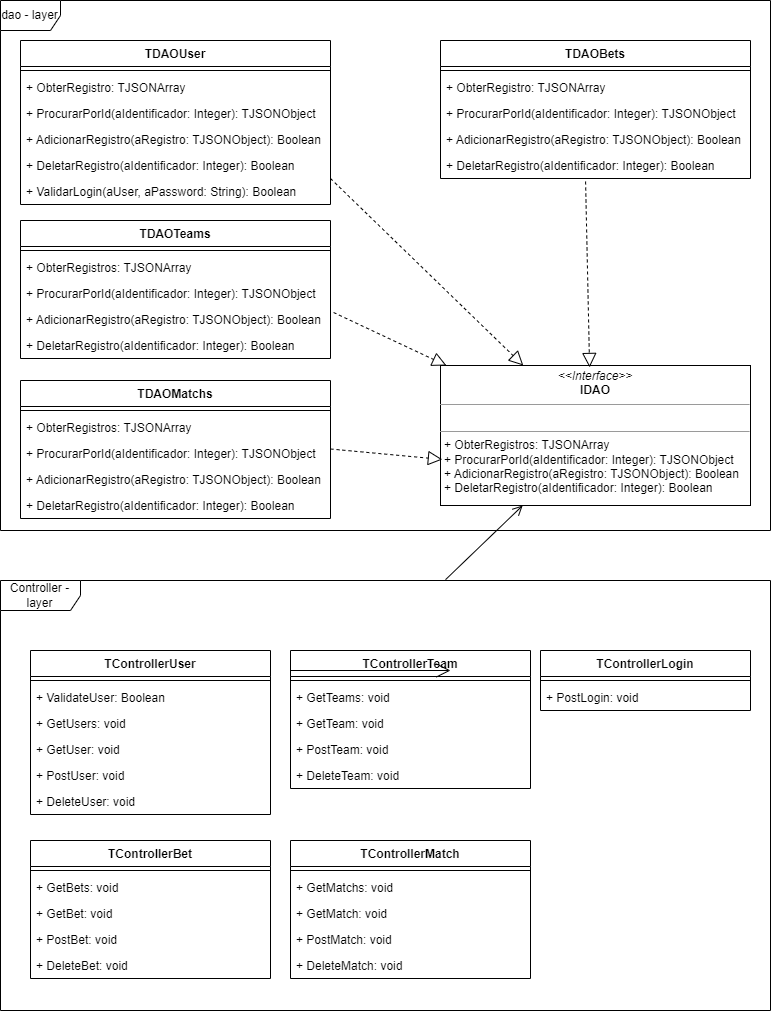

The diagram above was exported from draw.io. Its source (the exported page's mxGraphModel, read from the mxfile embedded in the PNG):
<mxGraphModel dx="934" dy="804" grid="1" gridSize="10" guides="1" tooltips="1" connect="1" arrows="1" fold="1" page="1" pageScale="1" pageWidth="827" pageHeight="1169" math="0" shadow="0">
  <root>
    <mxCell id="0" />
    <mxCell id="1" parent="0" />
    <mxCell id="qS6DiDYk2PjgTgFD92xH-4" value="dao - layer" style="shape=umlFrame;whiteSpace=wrap;html=1;pointerEvents=0;" vertex="1" parent="1">
      <mxGeometry x="330" y="150" width="770" height="530" as="geometry" />
    </mxCell>
    <mxCell id="qS6DiDYk2PjgTgFD92xH-14" value="TDAOUser" style="swimlane;fontStyle=1;align=center;verticalAlign=top;childLayout=stackLayout;horizontal=1;startSize=26;horizontalStack=0;resizeParent=1;resizeParentMax=0;resizeLast=0;collapsible=1;marginBottom=0;" vertex="1" parent="1">
      <mxGeometry x="350" y="190" width="310" height="164" as="geometry">
        <mxRectangle x="350" y="190" width="100" height="30" as="alternateBounds" />
      </mxGeometry>
    </mxCell>
    <mxCell id="qS6DiDYk2PjgTgFD92xH-16" value="" style="line;strokeWidth=1;fillColor=none;align=left;verticalAlign=middle;spacingTop=-1;spacingLeft=3;spacingRight=3;rotatable=0;labelPosition=right;points=[];portConstraint=eastwest;strokeColor=inherit;" vertex="1" parent="qS6DiDYk2PjgTgFD92xH-14">
      <mxGeometry y="26" width="310" height="8" as="geometry" />
    </mxCell>
    <mxCell id="qS6DiDYk2PjgTgFD92xH-17" value="+ ObterRegistro: TJSONArray" style="text;strokeColor=none;fillColor=none;align=left;verticalAlign=top;spacingLeft=4;spacingRight=4;overflow=hidden;rotatable=0;points=[[0,0.5],[1,0.5]];portConstraint=eastwest;" vertex="1" parent="qS6DiDYk2PjgTgFD92xH-14">
      <mxGeometry y="34" width="310" height="26" as="geometry" />
    </mxCell>
    <mxCell id="qS6DiDYk2PjgTgFD92xH-19" value="+ ProcurarPorId(aIdentificador: Integer): TJSONObject" style="text;strokeColor=none;fillColor=none;align=left;verticalAlign=top;spacingLeft=4;spacingRight=4;overflow=hidden;rotatable=0;points=[[0,0.5],[1,0.5]];portConstraint=eastwest;" vertex="1" parent="qS6DiDYk2PjgTgFD92xH-14">
      <mxGeometry y="60" width="310" height="26" as="geometry" />
    </mxCell>
    <mxCell id="qS6DiDYk2PjgTgFD92xH-20" value="+ AdicionarRegistro(aRegistro: TJSONObject): Boolean&#10;" style="text;strokeColor=none;fillColor=none;align=left;verticalAlign=top;spacingLeft=4;spacingRight=4;overflow=hidden;rotatable=0;points=[[0,0.5],[1,0.5]];portConstraint=eastwest;" vertex="1" parent="qS6DiDYk2PjgTgFD92xH-14">
      <mxGeometry y="86" width="310" height="26" as="geometry" />
    </mxCell>
    <mxCell id="qS6DiDYk2PjgTgFD92xH-21" value="+ DeletarRegistro(aIdentificador: Integer): Boolean" style="text;strokeColor=none;fillColor=none;align=left;verticalAlign=top;spacingLeft=4;spacingRight=4;overflow=hidden;rotatable=0;points=[[0,0.5],[1,0.5]];portConstraint=eastwest;" vertex="1" parent="qS6DiDYk2PjgTgFD92xH-14">
      <mxGeometry y="112" width="310" height="26" as="geometry" />
    </mxCell>
    <mxCell id="qS6DiDYk2PjgTgFD92xH-22" value="+ ValidarLogin(aUser, aPassword: String): Boolean" style="text;strokeColor=none;fillColor=none;align=left;verticalAlign=top;spacingLeft=4;spacingRight=4;overflow=hidden;rotatable=0;points=[[0,0.5],[1,0.5]];portConstraint=eastwest;" vertex="1" parent="qS6DiDYk2PjgTgFD92xH-14">
      <mxGeometry y="138" width="310" height="26" as="geometry" />
    </mxCell>
    <mxCell id="qS6DiDYk2PjgTgFD92xH-23" value="TDAOTeams&#10;" style="swimlane;fontStyle=1;align=center;verticalAlign=top;childLayout=stackLayout;horizontal=1;startSize=26;horizontalStack=0;resizeParent=1;resizeParentMax=0;resizeLast=0;collapsible=1;marginBottom=0;" vertex="1" parent="1">
      <mxGeometry x="350" y="370" width="310" height="138" as="geometry" />
    </mxCell>
    <mxCell id="qS6DiDYk2PjgTgFD92xH-25" value="" style="line;strokeWidth=1;fillColor=none;align=left;verticalAlign=middle;spacingTop=-1;spacingLeft=3;spacingRight=3;rotatable=0;labelPosition=right;points=[];portConstraint=eastwest;strokeColor=inherit;" vertex="1" parent="qS6DiDYk2PjgTgFD92xH-23">
      <mxGeometry y="26" width="310" height="8" as="geometry" />
    </mxCell>
    <mxCell id="qS6DiDYk2PjgTgFD92xH-26" value="+ ObterRegistros: TJSONArray" style="text;strokeColor=none;fillColor=none;align=left;verticalAlign=top;spacingLeft=4;spacingRight=4;overflow=hidden;rotatable=0;points=[[0,0.5],[1,0.5]];portConstraint=eastwest;" vertex="1" parent="qS6DiDYk2PjgTgFD92xH-23">
      <mxGeometry y="34" width="310" height="26" as="geometry" />
    </mxCell>
    <mxCell id="qS6DiDYk2PjgTgFD92xH-27" value="+ ProcurarPorId(aIdentificador: Integer): TJSONObject" style="text;strokeColor=none;fillColor=none;align=left;verticalAlign=top;spacingLeft=4;spacingRight=4;overflow=hidden;rotatable=0;points=[[0,0.5],[1,0.5]];portConstraint=eastwest;" vertex="1" parent="qS6DiDYk2PjgTgFD92xH-23">
      <mxGeometry y="60" width="310" height="26" as="geometry" />
    </mxCell>
    <mxCell id="qS6DiDYk2PjgTgFD92xH-28" value="+ AdicionarRegistro(aRegistro: TJSONObject): Boolean&#10;" style="text;strokeColor=none;fillColor=none;align=left;verticalAlign=top;spacingLeft=4;spacingRight=4;overflow=hidden;rotatable=0;points=[[0,0.5],[1,0.5]];portConstraint=eastwest;" vertex="1" parent="qS6DiDYk2PjgTgFD92xH-23">
      <mxGeometry y="86" width="310" height="26" as="geometry" />
    </mxCell>
    <mxCell id="qS6DiDYk2PjgTgFD92xH-29" value="+ DeletarRegistro(aIdentificador: Integer): Boolean" style="text;strokeColor=none;fillColor=none;align=left;verticalAlign=top;spacingLeft=4;spacingRight=4;overflow=hidden;rotatable=0;points=[[0,0.5],[1,0.5]];portConstraint=eastwest;" vertex="1" parent="qS6DiDYk2PjgTgFD92xH-23">
      <mxGeometry y="112" width="310" height="26" as="geometry" />
    </mxCell>
    <mxCell id="qS6DiDYk2PjgTgFD92xH-30" value="TDAOMatchs&#10;" style="swimlane;fontStyle=1;align=center;verticalAlign=top;childLayout=stackLayout;horizontal=1;startSize=26;horizontalStack=0;resizeParent=1;resizeParentMax=0;resizeLast=0;collapsible=1;marginBottom=0;" vertex="1" parent="1">
      <mxGeometry x="350" y="530" width="310" height="138" as="geometry" />
    </mxCell>
    <mxCell id="qS6DiDYk2PjgTgFD92xH-31" value="" style="line;strokeWidth=1;fillColor=none;align=left;verticalAlign=middle;spacingTop=-1;spacingLeft=3;spacingRight=3;rotatable=0;labelPosition=right;points=[];portConstraint=eastwest;strokeColor=inherit;" vertex="1" parent="qS6DiDYk2PjgTgFD92xH-30">
      <mxGeometry y="26" width="310" height="8" as="geometry" />
    </mxCell>
    <mxCell id="qS6DiDYk2PjgTgFD92xH-32" value="+ ObterRegistros: TJSONArray" style="text;strokeColor=none;fillColor=none;align=left;verticalAlign=top;spacingLeft=4;spacingRight=4;overflow=hidden;rotatable=0;points=[[0,0.5],[1,0.5]];portConstraint=eastwest;" vertex="1" parent="qS6DiDYk2PjgTgFD92xH-30">
      <mxGeometry y="34" width="310" height="26" as="geometry" />
    </mxCell>
    <mxCell id="qS6DiDYk2PjgTgFD92xH-33" value="+ ProcurarPorId(aIdentificador: Integer): TJSONObject" style="text;strokeColor=none;fillColor=none;align=left;verticalAlign=top;spacingLeft=4;spacingRight=4;overflow=hidden;rotatable=0;points=[[0,0.5],[1,0.5]];portConstraint=eastwest;" vertex="1" parent="qS6DiDYk2PjgTgFD92xH-30">
      <mxGeometry y="60" width="310" height="26" as="geometry" />
    </mxCell>
    <mxCell id="qS6DiDYk2PjgTgFD92xH-34" value="+ AdicionarRegistro(aRegistro: TJSONObject): Boolean&#10;" style="text;strokeColor=none;fillColor=none;align=left;verticalAlign=top;spacingLeft=4;spacingRight=4;overflow=hidden;rotatable=0;points=[[0,0.5],[1,0.5]];portConstraint=eastwest;" vertex="1" parent="qS6DiDYk2PjgTgFD92xH-30">
      <mxGeometry y="86" width="310" height="26" as="geometry" />
    </mxCell>
    <mxCell id="qS6DiDYk2PjgTgFD92xH-35" value="+ DeletarRegistro(aIdentificador: Integer): Boolean" style="text;strokeColor=none;fillColor=none;align=left;verticalAlign=top;spacingLeft=4;spacingRight=4;overflow=hidden;rotatable=0;points=[[0,0.5],[1,0.5]];portConstraint=eastwest;" vertex="1" parent="qS6DiDYk2PjgTgFD92xH-30">
      <mxGeometry y="112" width="310" height="26" as="geometry" />
    </mxCell>
    <mxCell id="qS6DiDYk2PjgTgFD92xH-36" value="TDAOBets" style="swimlane;fontStyle=1;align=center;verticalAlign=top;childLayout=stackLayout;horizontal=1;startSize=26;horizontalStack=0;resizeParent=1;resizeParentMax=0;resizeLast=0;collapsible=1;marginBottom=0;" vertex="1" parent="1">
      <mxGeometry x="770" y="190" width="310" height="138" as="geometry">
        <mxRectangle x="350" y="190" width="100" height="30" as="alternateBounds" />
      </mxGeometry>
    </mxCell>
    <mxCell id="qS6DiDYk2PjgTgFD92xH-37" value="" style="line;strokeWidth=1;fillColor=none;align=left;verticalAlign=middle;spacingTop=-1;spacingLeft=3;spacingRight=3;rotatable=0;labelPosition=right;points=[];portConstraint=eastwest;strokeColor=inherit;" vertex="1" parent="qS6DiDYk2PjgTgFD92xH-36">
      <mxGeometry y="26" width="310" height="8" as="geometry" />
    </mxCell>
    <mxCell id="qS6DiDYk2PjgTgFD92xH-38" value="+ ObterRegistro: TJSONArray" style="text;strokeColor=none;fillColor=none;align=left;verticalAlign=top;spacingLeft=4;spacingRight=4;overflow=hidden;rotatable=0;points=[[0,0.5],[1,0.5]];portConstraint=eastwest;" vertex="1" parent="qS6DiDYk2PjgTgFD92xH-36">
      <mxGeometry y="34" width="310" height="26" as="geometry" />
    </mxCell>
    <mxCell id="qS6DiDYk2PjgTgFD92xH-39" value="+ ProcurarPorId(aIdentificador: Integer): TJSONObject" style="text;strokeColor=none;fillColor=none;align=left;verticalAlign=top;spacingLeft=4;spacingRight=4;overflow=hidden;rotatable=0;points=[[0,0.5],[1,0.5]];portConstraint=eastwest;" vertex="1" parent="qS6DiDYk2PjgTgFD92xH-36">
      <mxGeometry y="60" width="310" height="26" as="geometry" />
    </mxCell>
    <mxCell id="qS6DiDYk2PjgTgFD92xH-40" value="+ AdicionarRegistro(aRegistro: TJSONObject): Boolean&#10;" style="text;strokeColor=none;fillColor=none;align=left;verticalAlign=top;spacingLeft=4;spacingRight=4;overflow=hidden;rotatable=0;points=[[0,0.5],[1,0.5]];portConstraint=eastwest;" vertex="1" parent="qS6DiDYk2PjgTgFD92xH-36">
      <mxGeometry y="86" width="310" height="26" as="geometry" />
    </mxCell>
    <mxCell id="qS6DiDYk2PjgTgFD92xH-41" value="+ DeletarRegistro(aIdentificador: Integer): Boolean" style="text;strokeColor=none;fillColor=none;align=left;verticalAlign=top;spacingLeft=4;spacingRight=4;overflow=hidden;rotatable=0;points=[[0,0.5],[1,0.5]];portConstraint=eastwest;" vertex="1" parent="qS6DiDYk2PjgTgFD92xH-36">
      <mxGeometry y="112" width="310" height="26" as="geometry" />
    </mxCell>
    <mxCell id="qS6DiDYk2PjgTgFD92xH-43" value="&lt;p style=&quot;margin:0px;margin-top:4px;text-align:center;&quot;&gt;&lt;i&gt;&amp;lt;&amp;lt;Interface&amp;gt;&amp;gt;&lt;/i&gt;&lt;br&gt;&lt;b&gt;IDAO&lt;/b&gt;&lt;/p&gt;&lt;hr size=&quot;1&quot;&gt;&lt;p style=&quot;margin:0px;margin-left:4px;&quot;&gt;&lt;br&gt;&lt;/p&gt;&lt;hr size=&quot;1&quot;&gt;&lt;p style=&quot;margin:0px;margin-left:4px;&quot;&gt;+ ObterRegistros: TJSONArray&lt;/p&gt;&lt;p style=&quot;margin:0px;margin-left:4px;&quot;&gt;+ ProcurarPorId(aIdentificador: Integer): TJSONObject&lt;/p&gt;&lt;p style=&quot;margin:0px;margin-left:4px;&quot;&gt;+ AdicionarRegistro(aRegistro: TJSONObject): Boolean&lt;/p&gt;&lt;p style=&quot;margin:0px;margin-left:4px;&quot;&gt;+ DeletarRegistro(aIdentificador: Integer): Boolean&lt;/p&gt;" style="verticalAlign=top;align=left;overflow=fill;fontSize=12;fontFamily=Helvetica;html=1;" vertex="1" parent="1">
      <mxGeometry x="770" y="515" width="310" height="140" as="geometry" />
    </mxCell>
    <mxCell id="qS6DiDYk2PjgTgFD92xH-48" value="" style="endArrow=block;dashed=1;endFill=0;endSize=12;html=1;rounded=0;" edge="1" parent="1" target="qS6DiDYk2PjgTgFD92xH-43">
      <mxGeometry width="160" relative="1" as="geometry">
        <mxPoint x="660" y="328" as="sourcePoint" />
        <mxPoint x="820" y="328" as="targetPoint" />
      </mxGeometry>
    </mxCell>
    <mxCell id="qS6DiDYk2PjgTgFD92xH-49" value="" style="endArrow=block;dashed=1;endFill=0;endSize=12;html=1;rounded=0;exitX=1.01;exitY=0.231;exitDx=0;exitDy=0;exitPerimeter=0;" edge="1" parent="1" source="qS6DiDYk2PjgTgFD92xH-28" target="qS6DiDYk2PjgTgFD92xH-43">
      <mxGeometry width="160" relative="1" as="geometry">
        <mxPoint x="660" y="415" as="sourcePoint" />
        <mxPoint x="810" y="414.5" as="targetPoint" />
      </mxGeometry>
    </mxCell>
    <mxCell id="qS6DiDYk2PjgTgFD92xH-50" value="" style="endArrow=block;dashed=1;endFill=0;endSize=12;html=1;rounded=0;exitX=0.468;exitY=1.115;exitDx=0;exitDy=0;exitPerimeter=0;entryX=0.481;entryY=0.014;entryDx=0;entryDy=0;entryPerimeter=0;" edge="1" parent="1" source="qS6DiDYk2PjgTgFD92xH-41" target="qS6DiDYk2PjgTgFD92xH-43">
      <mxGeometry width="160" relative="1" as="geometry">
        <mxPoint x="860" y="354" as="sourcePoint" />
        <mxPoint x="1020" y="354" as="targetPoint" />
      </mxGeometry>
    </mxCell>
    <mxCell id="qS6DiDYk2PjgTgFD92xH-51" value="" style="endArrow=block;dashed=1;endFill=0;endSize=12;html=1;rounded=0;entryX=0.006;entryY=0.671;entryDx=0;entryDy=0;entryPerimeter=0;" edge="1" parent="1" target="qS6DiDYk2PjgTgFD92xH-43">
      <mxGeometry width="160" relative="1" as="geometry">
        <mxPoint x="660" y="598.5" as="sourcePoint" />
        <mxPoint x="820" y="598.5" as="targetPoint" />
      </mxGeometry>
    </mxCell>
    <mxCell id="qS6DiDYk2PjgTgFD92xH-53" value="Controller - layer" style="shape=umlFrame;whiteSpace=wrap;html=1;pointerEvents=0;width=80;height=30;" vertex="1" parent="1">
      <mxGeometry x="330" y="730" width="770" height="430" as="geometry" />
    </mxCell>
    <mxCell id="qS6DiDYk2PjgTgFD92xH-54" value="TControllerUser&#10;" style="swimlane;fontStyle=1;align=center;verticalAlign=top;childLayout=stackLayout;horizontal=1;startSize=26;horizontalStack=0;resizeParent=1;resizeParentMax=0;resizeLast=0;collapsible=1;marginBottom=0;" vertex="1" parent="1">
      <mxGeometry x="360" y="800" width="240" height="164" as="geometry" />
    </mxCell>
    <mxCell id="qS6DiDYk2PjgTgFD92xH-56" value="" style="line;strokeWidth=1;fillColor=none;align=left;verticalAlign=middle;spacingTop=-1;spacingLeft=3;spacingRight=3;rotatable=0;labelPosition=right;points=[];portConstraint=eastwest;strokeColor=inherit;" vertex="1" parent="qS6DiDYk2PjgTgFD92xH-54">
      <mxGeometry y="26" width="240" height="8" as="geometry" />
    </mxCell>
    <mxCell id="qS6DiDYk2PjgTgFD92xH-57" value="+ ValidateUser: Boolean" style="text;strokeColor=none;fillColor=none;align=left;verticalAlign=top;spacingLeft=4;spacingRight=4;overflow=hidden;rotatable=0;points=[[0,0.5],[1,0.5]];portConstraint=eastwest;" vertex="1" parent="qS6DiDYk2PjgTgFD92xH-54">
      <mxGeometry y="34" width="240" height="26" as="geometry" />
    </mxCell>
    <mxCell id="qS6DiDYk2PjgTgFD92xH-58" value="+ GetUsers: void&#10;" style="text;strokeColor=none;fillColor=none;align=left;verticalAlign=top;spacingLeft=4;spacingRight=4;overflow=hidden;rotatable=0;points=[[0,0.5],[1,0.5]];portConstraint=eastwest;" vertex="1" parent="qS6DiDYk2PjgTgFD92xH-54">
      <mxGeometry y="60" width="240" height="26" as="geometry" />
    </mxCell>
    <mxCell id="qS6DiDYk2PjgTgFD92xH-59" value="+ GetUser: void&#10;" style="text;strokeColor=none;fillColor=none;align=left;verticalAlign=top;spacingLeft=4;spacingRight=4;overflow=hidden;rotatable=0;points=[[0,0.5],[1,0.5]];portConstraint=eastwest;" vertex="1" parent="qS6DiDYk2PjgTgFD92xH-54">
      <mxGeometry y="86" width="240" height="26" as="geometry" />
    </mxCell>
    <mxCell id="qS6DiDYk2PjgTgFD92xH-60" value="+ PostUser: void" style="text;strokeColor=none;fillColor=none;align=left;verticalAlign=top;spacingLeft=4;spacingRight=4;overflow=hidden;rotatable=0;points=[[0,0.5],[1,0.5]];portConstraint=eastwest;" vertex="1" parent="qS6DiDYk2PjgTgFD92xH-54">
      <mxGeometry y="112" width="240" height="26" as="geometry" />
    </mxCell>
    <mxCell id="qS6DiDYk2PjgTgFD92xH-61" value="+ DeleteUser: void" style="text;strokeColor=none;fillColor=none;align=left;verticalAlign=top;spacingLeft=4;spacingRight=4;overflow=hidden;rotatable=0;points=[[0,0.5],[1,0.5]];portConstraint=eastwest;" vertex="1" parent="qS6DiDYk2PjgTgFD92xH-54">
      <mxGeometry y="138" width="240" height="26" as="geometry" />
    </mxCell>
    <mxCell id="qS6DiDYk2PjgTgFD92xH-62" value="TControllerTeam" style="swimlane;fontStyle=1;align=center;verticalAlign=top;childLayout=stackLayout;horizontal=1;startSize=26;horizontalStack=0;resizeParent=1;resizeParentMax=0;resizeLast=0;collapsible=1;marginBottom=0;" vertex="1" parent="1">
      <mxGeometry x="620" y="800" width="240" height="138" as="geometry" />
    </mxCell>
    <mxCell id="qS6DiDYk2PjgTgFD92xH-63" value="" style="line;strokeWidth=1;fillColor=none;align=left;verticalAlign=middle;spacingTop=-1;spacingLeft=3;spacingRight=3;rotatable=0;labelPosition=right;points=[];portConstraint=eastwest;strokeColor=inherit;" vertex="1" parent="qS6DiDYk2PjgTgFD92xH-62">
      <mxGeometry y="26" width="240" height="8" as="geometry" />
    </mxCell>
    <mxCell id="qS6DiDYk2PjgTgFD92xH-65" value="+ GetTeams: void&#10;" style="text;strokeColor=none;fillColor=none;align=left;verticalAlign=top;spacingLeft=4;spacingRight=4;overflow=hidden;rotatable=0;points=[[0,0.5],[1,0.5]];portConstraint=eastwest;" vertex="1" parent="qS6DiDYk2PjgTgFD92xH-62">
      <mxGeometry y="34" width="240" height="26" as="geometry" />
    </mxCell>
    <mxCell id="qS6DiDYk2PjgTgFD92xH-66" value="+ GetTeam: void&#10;" style="text;strokeColor=none;fillColor=none;align=left;verticalAlign=top;spacingLeft=4;spacingRight=4;overflow=hidden;rotatable=0;points=[[0,0.5],[1,0.5]];portConstraint=eastwest;" vertex="1" parent="qS6DiDYk2PjgTgFD92xH-62">
      <mxGeometry y="60" width="240" height="26" as="geometry" />
    </mxCell>
    <mxCell id="qS6DiDYk2PjgTgFD92xH-67" value="+ PostTeam: void" style="text;strokeColor=none;fillColor=none;align=left;verticalAlign=top;spacingLeft=4;spacingRight=4;overflow=hidden;rotatable=0;points=[[0,0.5],[1,0.5]];portConstraint=eastwest;" vertex="1" parent="qS6DiDYk2PjgTgFD92xH-62">
      <mxGeometry y="86" width="240" height="26" as="geometry" />
    </mxCell>
    <mxCell id="qS6DiDYk2PjgTgFD92xH-68" value="+ DeleteTeam: void" style="text;strokeColor=none;fillColor=none;align=left;verticalAlign=top;spacingLeft=4;spacingRight=4;overflow=hidden;rotatable=0;points=[[0,0.5],[1,0.5]];portConstraint=eastwest;" vertex="1" parent="qS6DiDYk2PjgTgFD92xH-62">
      <mxGeometry y="112" width="240" height="26" as="geometry" />
    </mxCell>
    <mxCell id="qS6DiDYk2PjgTgFD92xH-69" value="TControllerBet&#10;" style="swimlane;fontStyle=1;align=center;verticalAlign=top;childLayout=stackLayout;horizontal=1;startSize=26;horizontalStack=0;resizeParent=1;resizeParentMax=0;resizeLast=0;collapsible=1;marginBottom=0;" vertex="1" parent="1">
      <mxGeometry x="360" y="990" width="240" height="138" as="geometry" />
    </mxCell>
    <mxCell id="qS6DiDYk2PjgTgFD92xH-70" value="" style="line;strokeWidth=1;fillColor=none;align=left;verticalAlign=middle;spacingTop=-1;spacingLeft=3;spacingRight=3;rotatable=0;labelPosition=right;points=[];portConstraint=eastwest;strokeColor=inherit;" vertex="1" parent="qS6DiDYk2PjgTgFD92xH-69">
      <mxGeometry y="26" width="240" height="8" as="geometry" />
    </mxCell>
    <mxCell id="qS6DiDYk2PjgTgFD92xH-71" value="+ GetBets: void&#10;" style="text;strokeColor=none;fillColor=none;align=left;verticalAlign=top;spacingLeft=4;spacingRight=4;overflow=hidden;rotatable=0;points=[[0,0.5],[1,0.5]];portConstraint=eastwest;" vertex="1" parent="qS6DiDYk2PjgTgFD92xH-69">
      <mxGeometry y="34" width="240" height="26" as="geometry" />
    </mxCell>
    <mxCell id="qS6DiDYk2PjgTgFD92xH-72" value="+ GetBet: void&#10;" style="text;strokeColor=none;fillColor=none;align=left;verticalAlign=top;spacingLeft=4;spacingRight=4;overflow=hidden;rotatable=0;points=[[0,0.5],[1,0.5]];portConstraint=eastwest;" vertex="1" parent="qS6DiDYk2PjgTgFD92xH-69">
      <mxGeometry y="60" width="240" height="26" as="geometry" />
    </mxCell>
    <mxCell id="qS6DiDYk2PjgTgFD92xH-73" value="+ PostBet: void" style="text;strokeColor=none;fillColor=none;align=left;verticalAlign=top;spacingLeft=4;spacingRight=4;overflow=hidden;rotatable=0;points=[[0,0.5],[1,0.5]];portConstraint=eastwest;" vertex="1" parent="qS6DiDYk2PjgTgFD92xH-69">
      <mxGeometry y="86" width="240" height="26" as="geometry" />
    </mxCell>
    <mxCell id="qS6DiDYk2PjgTgFD92xH-74" value="+ DeleteBet: void" style="text;strokeColor=none;fillColor=none;align=left;verticalAlign=top;spacingLeft=4;spacingRight=4;overflow=hidden;rotatable=0;points=[[0,0.5],[1,0.5]];portConstraint=eastwest;" vertex="1" parent="qS6DiDYk2PjgTgFD92xH-69">
      <mxGeometry y="112" width="240" height="26" as="geometry" />
    </mxCell>
    <mxCell id="qS6DiDYk2PjgTgFD92xH-75" value="TControllerMatch&#10;" style="swimlane;fontStyle=1;align=center;verticalAlign=top;childLayout=stackLayout;horizontal=1;startSize=26;horizontalStack=0;resizeParent=1;resizeParentMax=0;resizeLast=0;collapsible=1;marginBottom=0;" vertex="1" parent="1">
      <mxGeometry x="620" y="990" width="240" height="138" as="geometry" />
    </mxCell>
    <mxCell id="qS6DiDYk2PjgTgFD92xH-76" value="" style="line;strokeWidth=1;fillColor=none;align=left;verticalAlign=middle;spacingTop=-1;spacingLeft=3;spacingRight=3;rotatable=0;labelPosition=right;points=[];portConstraint=eastwest;strokeColor=inherit;" vertex="1" parent="qS6DiDYk2PjgTgFD92xH-75">
      <mxGeometry y="26" width="240" height="8" as="geometry" />
    </mxCell>
    <mxCell id="qS6DiDYk2PjgTgFD92xH-77" value="+ GetMatchs: void&#10;" style="text;strokeColor=none;fillColor=none;align=left;verticalAlign=top;spacingLeft=4;spacingRight=4;overflow=hidden;rotatable=0;points=[[0,0.5],[1,0.5]];portConstraint=eastwest;" vertex="1" parent="qS6DiDYk2PjgTgFD92xH-75">
      <mxGeometry y="34" width="240" height="26" as="geometry" />
    </mxCell>
    <mxCell id="qS6DiDYk2PjgTgFD92xH-78" value="+ GetMatch: void&#10;" style="text;strokeColor=none;fillColor=none;align=left;verticalAlign=top;spacingLeft=4;spacingRight=4;overflow=hidden;rotatable=0;points=[[0,0.5],[1,0.5]];portConstraint=eastwest;" vertex="1" parent="qS6DiDYk2PjgTgFD92xH-75">
      <mxGeometry y="60" width="240" height="26" as="geometry" />
    </mxCell>
    <mxCell id="qS6DiDYk2PjgTgFD92xH-79" value="+ PostMatch: void" style="text;strokeColor=none;fillColor=none;align=left;verticalAlign=top;spacingLeft=4;spacingRight=4;overflow=hidden;rotatable=0;points=[[0,0.5],[1,0.5]];portConstraint=eastwest;" vertex="1" parent="qS6DiDYk2PjgTgFD92xH-75">
      <mxGeometry y="86" width="240" height="26" as="geometry" />
    </mxCell>
    <mxCell id="qS6DiDYk2PjgTgFD92xH-80" value="+ DeleteMatch: void" style="text;strokeColor=none;fillColor=none;align=left;verticalAlign=top;spacingLeft=4;spacingRight=4;overflow=hidden;rotatable=0;points=[[0,0.5],[1,0.5]];portConstraint=eastwest;" vertex="1" parent="qS6DiDYk2PjgTgFD92xH-75">
      <mxGeometry y="112" width="240" height="26" as="geometry" />
    </mxCell>
    <mxCell id="qS6DiDYk2PjgTgFD92xH-81" value="TControllerLogin" style="swimlane;fontStyle=1;align=center;verticalAlign=top;childLayout=stackLayout;horizontal=1;startSize=26;horizontalStack=0;resizeParent=1;resizeParentMax=0;resizeLast=0;collapsible=1;marginBottom=0;" vertex="1" parent="1">
      <mxGeometry x="870" y="800" width="210" height="60" as="geometry" />
    </mxCell>
    <mxCell id="qS6DiDYk2PjgTgFD92xH-82" value="" style="line;strokeWidth=1;fillColor=none;align=left;verticalAlign=middle;spacingTop=-1;spacingLeft=3;spacingRight=3;rotatable=0;labelPosition=right;points=[];portConstraint=eastwest;strokeColor=inherit;" vertex="1" parent="qS6DiDYk2PjgTgFD92xH-81">
      <mxGeometry y="26" width="210" height="8" as="geometry" />
    </mxCell>
    <mxCell id="qS6DiDYk2PjgTgFD92xH-86" value="+ PostLogin: void" style="text;strokeColor=none;fillColor=none;align=left;verticalAlign=top;spacingLeft=4;spacingRight=4;overflow=hidden;rotatable=0;points=[[0,0.5],[1,0.5]];portConstraint=eastwest;" vertex="1" parent="qS6DiDYk2PjgTgFD92xH-81">
      <mxGeometry y="34" width="210" height="26" as="geometry" />
    </mxCell>
    <mxCell id="qS6DiDYk2PjgTgFD92xH-88" value="" style="endArrow=open;endFill=1;endSize=12;html=1;rounded=0;" edge="1" parent="1">
      <mxGeometry width="160" relative="1" as="geometry">
        <mxPoint x="620" y="820" as="sourcePoint" />
        <mxPoint x="780" y="820" as="targetPoint" />
      </mxGeometry>
    </mxCell>
    <mxCell id="qS6DiDYk2PjgTgFD92xH-95" value="" style="endArrow=open;startArrow=none;endFill=0;startFill=0;endSize=8;html=1;verticalAlign=bottom;labelBackgroundColor=none;strokeWidth=1;rounded=0;exitX=0.578;exitY=-0.002;exitDx=0;exitDy=0;exitPerimeter=0;" edge="1" parent="1" source="qS6DiDYk2PjgTgFD92xH-53" target="qS6DiDYk2PjgTgFD92xH-43">
      <mxGeometry width="160" relative="1" as="geometry">
        <mxPoint x="620" y="710" as="sourcePoint" />
        <mxPoint x="780" y="710" as="targetPoint" />
      </mxGeometry>
    </mxCell>
  </root>
</mxGraphModel>